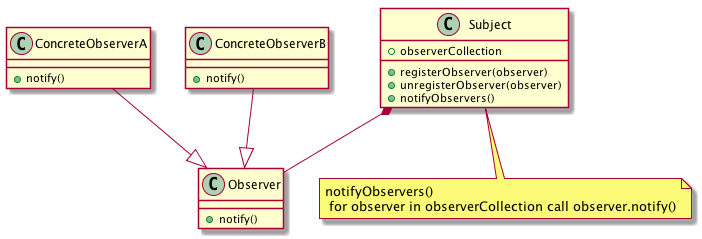

The diagram above was rendered by PlantUML. Its source (embedded in the PNG):
@startuml

class Observer {
  + notify()
}

class ConcreteObserverA {
  + notify()
}

class ConcreteObserverB {
  + notify()
}

class Subject {
  + observerCollection
  + registerObserver(observer)
  + unregisterObserver(observer)
  + notifyObservers()
}

ConcreteObserverA --|> Observer
ConcreteObserverB --|> Observer
Subject *-- Observer

Note bottom of Subject: notifyObservers() \n for observer in observerCollection call observer.notify()

@enduml